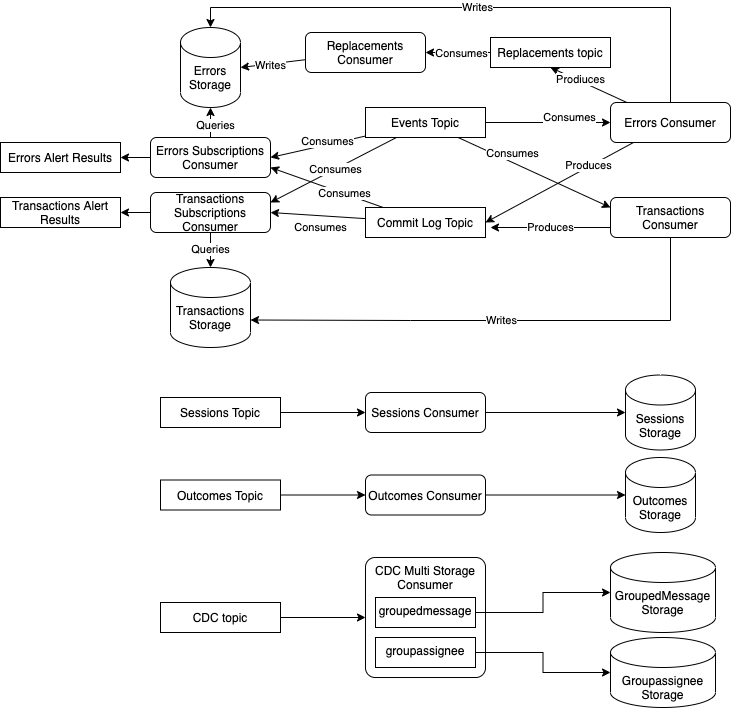

The diagram above was exported from draw.io. Its source (the exported page's mxGraphModel, read from the mxfile embedded in the PNG):
<mxGraphModel dx="1426" dy="910" grid="1" gridSize="10" guides="1" tooltips="1" connect="1" arrows="1" fold="1" page="1" pageScale="1" pageWidth="850" pageHeight="1100" math="0" shadow="0">
  <root>
    <mxCell id="0" />
    <mxCell id="1" parent="0" />
    <mxCell id="DwkiZvlR3CFe5qKWv2oU-11" value="Consumes" style="rounded=0;orthogonalLoop=1;jettySize=auto;html=1;entryX=0;entryY=0.5;entryDx=0;entryDy=0;" edge="1" parent="1" source="DwkiZvlR3CFe5qKWv2oU-1" target="DwkiZvlR3CFe5qKWv2oU-6">
      <mxGeometry x="0.3514" y="5" relative="1" as="geometry">
        <mxPoint as="offset" />
      </mxGeometry>
    </mxCell>
    <mxCell id="DwkiZvlR3CFe5qKWv2oU-13" value="Consumes" style="rounded=0;orthogonalLoop=1;jettySize=auto;html=1;entryX=0;entryY=0.25;entryDx=0;entryDy=0;" edge="1" parent="1" source="DwkiZvlR3CFe5qKWv2oU-1" target="DwkiZvlR3CFe5qKWv2oU-7">
      <mxGeometry x="-0.3289" y="8" relative="1" as="geometry">
        <mxPoint as="offset" />
      </mxGeometry>
    </mxCell>
    <mxCell id="DwkiZvlR3CFe5qKWv2oU-17" style="rounded=0;orthogonalLoop=1;jettySize=auto;html=1;entryX=1;entryY=0.5;entryDx=0;entryDy=0;" edge="1" parent="1" source="DwkiZvlR3CFe5qKWv2oU-1" target="DwkiZvlR3CFe5qKWv2oU-15">
      <mxGeometry relative="1" as="geometry" />
    </mxCell>
    <mxCell id="DwkiZvlR3CFe5qKWv2oU-61" value="Consumes" style="edgeLabel;html=1;align=center;verticalAlign=middle;resizable=0;points=[];" vertex="1" connectable="0" parent="DwkiZvlR3CFe5qKWv2oU-17">
      <mxGeometry x="-0.2" y="-4" relative="1" as="geometry">
        <mxPoint as="offset" />
      </mxGeometry>
    </mxCell>
    <mxCell id="DwkiZvlR3CFe5qKWv2oU-55" style="rounded=0;orthogonalLoop=1;jettySize=auto;html=1;entryX=1;entryY=0.25;entryDx=0;entryDy=0;" edge="1" parent="1" source="DwkiZvlR3CFe5qKWv2oU-1" target="DwkiZvlR3CFe5qKWv2oU-16">
      <mxGeometry relative="1" as="geometry" />
    </mxCell>
    <mxCell id="DwkiZvlR3CFe5qKWv2oU-59" value="Consumes" style="edgeLabel;html=1;align=center;verticalAlign=middle;resizable=0;points=[];" vertex="1" connectable="0" parent="DwkiZvlR3CFe5qKWv2oU-55">
      <mxGeometry x="-0.0333" relative="1" as="geometry">
        <mxPoint as="offset" />
      </mxGeometry>
    </mxCell>
    <mxCell id="DwkiZvlR3CFe5qKWv2oU-1" value="Events Topic" style="rounded=0;whiteSpace=wrap;html=1;" vertex="1" parent="1">
      <mxGeometry x="425" y="130" width="120" height="30" as="geometry" />
    </mxCell>
    <mxCell id="DwkiZvlR3CFe5qKWv2oU-29" style="edgeStyle=orthogonalEdgeStyle;rounded=0;orthogonalLoop=1;jettySize=auto;html=1;entryX=0;entryY=0.5;entryDx=0;entryDy=0;" edge="1" parent="1" source="DwkiZvlR3CFe5qKWv2oU-2" target="DwkiZvlR3CFe5qKWv2oU-25">
      <mxGeometry relative="1" as="geometry" />
    </mxCell>
    <mxCell id="DwkiZvlR3CFe5qKWv2oU-2" value="CDC topic" style="rounded=0;whiteSpace=wrap;html=1;" vertex="1" parent="1">
      <mxGeometry x="220" y="625" width="120" height="30" as="geometry" />
    </mxCell>
    <mxCell id="DwkiZvlR3CFe5qKWv2oU-62" style="edgeStyle=orthogonalEdgeStyle;rounded=0;orthogonalLoop=1;jettySize=auto;html=1;entryX=0;entryY=0.5;entryDx=0;entryDy=0;" edge="1" parent="1" source="DwkiZvlR3CFe5qKWv2oU-3" target="DwkiZvlR3CFe5qKWv2oU-21">
      <mxGeometry relative="1" as="geometry" />
    </mxCell>
    <mxCell id="DwkiZvlR3CFe5qKWv2oU-3" value="Sessions Topic" style="rounded=0;whiteSpace=wrap;html=1;" vertex="1" parent="1">
      <mxGeometry x="220" y="420" width="120" height="30" as="geometry" />
    </mxCell>
    <mxCell id="DwkiZvlR3CFe5qKWv2oU-24" style="edgeStyle=orthogonalEdgeStyle;rounded=0;orthogonalLoop=1;jettySize=auto;html=1;entryX=0;entryY=0.5;entryDx=0;entryDy=0;" edge="1" parent="1" source="DwkiZvlR3CFe5qKWv2oU-4" target="DwkiZvlR3CFe5qKWv2oU-23">
      <mxGeometry relative="1" as="geometry" />
    </mxCell>
    <mxCell id="DwkiZvlR3CFe5qKWv2oU-4" value="Outcomes Topic" style="rounded=0;whiteSpace=wrap;html=1;" vertex="1" parent="1">
      <mxGeometry x="220" y="502.5" width="120" height="30" as="geometry" />
    </mxCell>
    <mxCell id="DwkiZvlR3CFe5qKWv2oU-51" value="Writes" style="edgeStyle=orthogonalEdgeStyle;rounded=0;orthogonalLoop=1;jettySize=auto;html=1;entryX=0.5;entryY=0;entryDx=0;entryDy=0;entryPerimeter=0;" edge="1" parent="1" source="DwkiZvlR3CFe5qKWv2oU-6" target="DwkiZvlR3CFe5qKWv2oU-30">
      <mxGeometry relative="1" as="geometry">
        <Array as="points">
          <mxPoint x="730" y="30" />
          <mxPoint x="270" y="30" />
        </Array>
      </mxGeometry>
    </mxCell>
    <mxCell id="DwkiZvlR3CFe5qKWv2oU-70" style="edgeStyle=none;rounded=0;orthogonalLoop=1;jettySize=auto;html=1;entryX=1;entryY=0.5;entryDx=0;entryDy=0;" edge="1" parent="1" source="DwkiZvlR3CFe5qKWv2oU-6" target="DwkiZvlR3CFe5qKWv2oU-10">
      <mxGeometry relative="1" as="geometry" />
    </mxCell>
    <mxCell id="DwkiZvlR3CFe5qKWv2oU-71" value="Produces" style="edgeLabel;html=1;align=center;verticalAlign=middle;resizable=0;points=[];" vertex="1" connectable="0" parent="DwkiZvlR3CFe5qKWv2oU-70">
      <mxGeometry x="-0.3902" y="-2" relative="1" as="geometry">
        <mxPoint as="offset" />
      </mxGeometry>
    </mxCell>
    <mxCell id="DwkiZvlR3CFe5qKWv2oU-76" style="edgeStyle=none;rounded=0;orthogonalLoop=1;jettySize=auto;html=1;entryX=0.5;entryY=1;entryDx=0;entryDy=0;" edge="1" parent="1" source="DwkiZvlR3CFe5qKWv2oU-6" target="DwkiZvlR3CFe5qKWv2oU-75">
      <mxGeometry relative="1" as="geometry" />
    </mxCell>
    <mxCell id="DwkiZvlR3CFe5qKWv2oU-77" value="Prodiuces" style="edgeLabel;html=1;align=center;verticalAlign=middle;resizable=0;points=[];" vertex="1" connectable="0" parent="DwkiZvlR3CFe5qKWv2oU-76">
      <mxGeometry x="0.2472" y="-2" relative="1" as="geometry">
        <mxPoint as="offset" />
      </mxGeometry>
    </mxCell>
    <mxCell id="DwkiZvlR3CFe5qKWv2oU-6" value="Errors Consumer" style="rounded=1;whiteSpace=wrap;html=1;verticalAlign=middle;" vertex="1" parent="1">
      <mxGeometry x="670" y="125" width="120" height="40" as="geometry" />
    </mxCell>
    <mxCell id="DwkiZvlR3CFe5qKWv2oU-48" value="Writes" style="edgeStyle=orthogonalEdgeStyle;rounded=0;orthogonalLoop=1;jettySize=auto;html=1;entryX=1;entryY=0;entryDx=0;entryDy=52.5;entryPerimeter=0;" edge="1" parent="1" source="DwkiZvlR3CFe5qKWv2oU-7" target="DwkiZvlR3CFe5qKWv2oU-33">
      <mxGeometry relative="1" as="geometry">
        <Array as="points">
          <mxPoint x="730" y="343" />
          <mxPoint x="470" y="343" />
        </Array>
      </mxGeometry>
    </mxCell>
    <mxCell id="DwkiZvlR3CFe5qKWv2oU-54" value="Produces" style="rounded=0;orthogonalLoop=1;jettySize=auto;html=1;exitX=0;exitY=0.75;exitDx=0;exitDy=0;" edge="1" parent="1" source="DwkiZvlR3CFe5qKWv2oU-7">
      <mxGeometry relative="1" as="geometry">
        <mxPoint x="550" y="250" as="targetPoint" />
      </mxGeometry>
    </mxCell>
    <mxCell id="DwkiZvlR3CFe5qKWv2oU-7" value="Transactions Consumer" style="rounded=1;whiteSpace=wrap;html=1;verticalAlign=middle;" vertex="1" parent="1">
      <mxGeometry x="670" y="220" width="120" height="40" as="geometry" />
    </mxCell>
    <mxCell id="DwkiZvlR3CFe5qKWv2oU-19" style="rounded=0;orthogonalLoop=1;jettySize=auto;html=1;entryX=1;entryY=0.5;entryDx=0;entryDy=0;" edge="1" parent="1" source="DwkiZvlR3CFe5qKWv2oU-10" target="DwkiZvlR3CFe5qKWv2oU-16">
      <mxGeometry relative="1" as="geometry" />
    </mxCell>
    <mxCell id="DwkiZvlR3CFe5qKWv2oU-60" value="Consumes" style="edgeLabel;html=1;align=center;verticalAlign=middle;resizable=0;points=[];" vertex="1" connectable="0" parent="DwkiZvlR3CFe5qKWv2oU-19">
      <mxGeometry x="-0.48" y="1" relative="1" as="geometry">
        <mxPoint x="-20" y="9" as="offset" />
      </mxGeometry>
    </mxCell>
    <mxCell id="DwkiZvlR3CFe5qKWv2oU-72" style="edgeStyle=none;rounded=0;orthogonalLoop=1;jettySize=auto;html=1;entryX=1;entryY=0.75;entryDx=0;entryDy=0;" edge="1" parent="1" source="DwkiZvlR3CFe5qKWv2oU-10" target="DwkiZvlR3CFe5qKWv2oU-15">
      <mxGeometry relative="1" as="geometry" />
    </mxCell>
    <mxCell id="DwkiZvlR3CFe5qKWv2oU-73" value="Consumes" style="edgeLabel;html=1;align=center;verticalAlign=middle;resizable=0;points=[];" vertex="1" connectable="0" parent="DwkiZvlR3CFe5qKWv2oU-72">
      <mxGeometry x="-0.3125" y="3" relative="1" as="geometry">
        <mxPoint y="-4" as="offset" />
      </mxGeometry>
    </mxCell>
    <mxCell id="DwkiZvlR3CFe5qKWv2oU-10" value="Commit Log Topic" style="rounded=0;whiteSpace=wrap;html=1;" vertex="1" parent="1">
      <mxGeometry x="425" y="230" width="120" height="30" as="geometry" />
    </mxCell>
    <mxCell id="DwkiZvlR3CFe5qKWv2oU-50" style="rounded=0;orthogonalLoop=1;jettySize=auto;html=1;entryX=0.5;entryY=1;entryDx=0;entryDy=0;entryPerimeter=0;" edge="1" parent="1" source="DwkiZvlR3CFe5qKWv2oU-15" target="DwkiZvlR3CFe5qKWv2oU-30">
      <mxGeometry relative="1" as="geometry" />
    </mxCell>
    <mxCell id="DwkiZvlR3CFe5qKWv2oU-56" value="Queries" style="edgeLabel;html=1;align=center;verticalAlign=middle;resizable=0;points=[];" vertex="1" connectable="0" parent="DwkiZvlR3CFe5qKWv2oU-50">
      <mxGeometry x="-0.1333" y="-4" relative="1" as="geometry">
        <mxPoint as="offset" />
      </mxGeometry>
    </mxCell>
    <mxCell id="DwkiZvlR3CFe5qKWv2oU-68" style="edgeStyle=none;rounded=0;orthogonalLoop=1;jettySize=auto;html=1;" edge="1" parent="1" source="DwkiZvlR3CFe5qKWv2oU-15" target="DwkiZvlR3CFe5qKWv2oU-66">
      <mxGeometry relative="1" as="geometry" />
    </mxCell>
    <mxCell id="DwkiZvlR3CFe5qKWv2oU-15" value="Errors Subscriptions Consumer" style="rounded=1;whiteSpace=wrap;html=1;verticalAlign=middle;" vertex="1" parent="1">
      <mxGeometry x="210" y="160" width="120" height="40" as="geometry" />
    </mxCell>
    <mxCell id="DwkiZvlR3CFe5qKWv2oU-49" value="Queries" style="edgeStyle=orthogonalEdgeStyle;rounded=0;orthogonalLoop=1;jettySize=auto;html=1;entryX=0.5;entryY=0;entryDx=0;entryDy=0;entryPerimeter=0;" edge="1" parent="1" source="DwkiZvlR3CFe5qKWv2oU-16" target="DwkiZvlR3CFe5qKWv2oU-33">
      <mxGeometry relative="1" as="geometry" />
    </mxCell>
    <mxCell id="DwkiZvlR3CFe5qKWv2oU-69" style="edgeStyle=none;rounded=0;orthogonalLoop=1;jettySize=auto;html=1;" edge="1" parent="1" source="DwkiZvlR3CFe5qKWv2oU-16" target="DwkiZvlR3CFe5qKWv2oU-67">
      <mxGeometry relative="1" as="geometry" />
    </mxCell>
    <mxCell id="DwkiZvlR3CFe5qKWv2oU-16" value="Transactions Subscriptions Consumer" style="rounded=1;whiteSpace=wrap;html=1;verticalAlign=middle;" vertex="1" parent="1">
      <mxGeometry x="210" y="215" width="120" height="40" as="geometry" />
    </mxCell>
    <mxCell id="DwkiZvlR3CFe5qKWv2oU-37" style="edgeStyle=orthogonalEdgeStyle;rounded=0;orthogonalLoop=1;jettySize=auto;html=1;entryX=0;entryY=0.5;entryDx=0;entryDy=0;entryPerimeter=0;" edge="1" parent="1" source="DwkiZvlR3CFe5qKWv2oU-21" target="DwkiZvlR3CFe5qKWv2oU-36">
      <mxGeometry relative="1" as="geometry" />
    </mxCell>
    <mxCell id="DwkiZvlR3CFe5qKWv2oU-21" value="Sessions Consumer" style="rounded=1;whiteSpace=wrap;html=1;verticalAlign=middle;" vertex="1" parent="1">
      <mxGeometry x="425" y="415" width="120" height="40" as="geometry" />
    </mxCell>
    <mxCell id="DwkiZvlR3CFe5qKWv2oU-39" style="edgeStyle=orthogonalEdgeStyle;rounded=0;orthogonalLoop=1;jettySize=auto;html=1;entryX=0;entryY=0.5;entryDx=0;entryDy=0;entryPerimeter=0;" edge="1" parent="1" source="DwkiZvlR3CFe5qKWv2oU-23" target="DwkiZvlR3CFe5qKWv2oU-38">
      <mxGeometry relative="1" as="geometry" />
    </mxCell>
    <mxCell id="DwkiZvlR3CFe5qKWv2oU-23" value="Outcomes Consumer" style="rounded=1;whiteSpace=wrap;html=1;verticalAlign=middle;" vertex="1" parent="1">
      <mxGeometry x="425" y="497.5" width="120" height="40" as="geometry" />
    </mxCell>
    <mxCell id="DwkiZvlR3CFe5qKWv2oU-25" value="CDC Multi Storage Consumer" style="rounded=1;whiteSpace=wrap;html=1;verticalAlign=top;arcSize=8;" vertex="1" parent="1">
      <mxGeometry x="425" y="580" width="120" height="120" as="geometry" />
    </mxCell>
    <mxCell id="DwkiZvlR3CFe5qKWv2oU-41" style="edgeStyle=orthogonalEdgeStyle;rounded=0;orthogonalLoop=1;jettySize=auto;html=1;entryX=0;entryY=0.5;entryDx=0;entryDy=0;entryPerimeter=0;" edge="1" parent="1" source="DwkiZvlR3CFe5qKWv2oU-27" target="DwkiZvlR3CFe5qKWv2oU-40">
      <mxGeometry relative="1" as="geometry" />
    </mxCell>
    <mxCell id="DwkiZvlR3CFe5qKWv2oU-27" value="groupedmessage" style="rounded=0;whiteSpace=wrap;html=1;verticalAlign=top;" vertex="1" parent="1">
      <mxGeometry x="435" y="620" width="100" height="30" as="geometry" />
    </mxCell>
    <mxCell id="DwkiZvlR3CFe5qKWv2oU-64" style="edgeStyle=orthogonalEdgeStyle;rounded=0;orthogonalLoop=1;jettySize=auto;html=1;entryX=0;entryY=0.5;entryDx=0;entryDy=0;entryPerimeter=0;" edge="1" parent="1" source="DwkiZvlR3CFe5qKWv2oU-28" target="DwkiZvlR3CFe5qKWv2oU-63">
      <mxGeometry relative="1" as="geometry" />
    </mxCell>
    <mxCell id="DwkiZvlR3CFe5qKWv2oU-28" value="groupassignee" style="rounded=0;whiteSpace=wrap;html=1;verticalAlign=top;" vertex="1" parent="1">
      <mxGeometry x="435" y="660" width="100" height="30" as="geometry" />
    </mxCell>
    <mxCell id="DwkiZvlR3CFe5qKWv2oU-30" value="Errors Storage" style="shape=cylinder3;whiteSpace=wrap;html=1;boundedLbl=1;backgroundOutline=1;size=15;verticalAlign=top;" vertex="1" parent="1">
      <mxGeometry x="240" y="50" width="60" height="80" as="geometry" />
    </mxCell>
    <mxCell id="DwkiZvlR3CFe5qKWv2oU-33" value="Transactions Storage" style="shape=cylinder3;whiteSpace=wrap;html=1;boundedLbl=1;backgroundOutline=1;size=15;verticalAlign=top;" vertex="1" parent="1">
      <mxGeometry x="230" y="290" width="80" height="80" as="geometry" />
    </mxCell>
    <mxCell id="DwkiZvlR3CFe5qKWv2oU-36" value="Sessions Storage" style="shape=cylinder3;whiteSpace=wrap;html=1;boundedLbl=1;backgroundOutline=1;size=15;verticalAlign=top;" vertex="1" parent="1">
      <mxGeometry x="685" y="397.5" width="70" height="75" as="geometry" />
    </mxCell>
    <mxCell id="DwkiZvlR3CFe5qKWv2oU-38" value="Outcomes Storage" style="shape=cylinder3;whiteSpace=wrap;html=1;boundedLbl=1;backgroundOutline=1;size=15;verticalAlign=top;" vertex="1" parent="1">
      <mxGeometry x="685" y="480" width="70" height="75" as="geometry" />
    </mxCell>
    <mxCell id="DwkiZvlR3CFe5qKWv2oU-40" value="GroupedMessage Storage" style="shape=cylinder3;whiteSpace=wrap;html=1;boundedLbl=1;backgroundOutline=1;size=15;verticalAlign=top;" vertex="1" parent="1">
      <mxGeometry x="670" y="575" width="105" height="80" as="geometry" />
    </mxCell>
    <mxCell id="DwkiZvlR3CFe5qKWv2oU-63" value="Groupassignee Storage" style="shape=cylinder3;whiteSpace=wrap;html=1;boundedLbl=1;backgroundOutline=1;size=15;verticalAlign=top;" vertex="1" parent="1">
      <mxGeometry x="670" y="660" width="105" height="70" as="geometry" />
    </mxCell>
    <mxCell id="DwkiZvlR3CFe5qKWv2oU-65" style="edgeStyle=orthogonalEdgeStyle;rounded=0;orthogonalLoop=1;jettySize=auto;html=1;exitX=0.5;exitY=1;exitDx=0;exitDy=0;exitPerimeter=0;" edge="1" parent="1" source="DwkiZvlR3CFe5qKWv2oU-63" target="DwkiZvlR3CFe5qKWv2oU-63">
      <mxGeometry relative="1" as="geometry" />
    </mxCell>
    <mxCell id="DwkiZvlR3CFe5qKWv2oU-66" value="Errors Alert Results" style="rounded=0;whiteSpace=wrap;html=1;" vertex="1" parent="1">
      <mxGeometry x="60" y="165" width="120" height="30" as="geometry" />
    </mxCell>
    <mxCell id="DwkiZvlR3CFe5qKWv2oU-67" value="Transactions Alert Results" style="rounded=0;whiteSpace=wrap;html=1;" vertex="1" parent="1">
      <mxGeometry x="60" y="220" width="120" height="30" as="geometry" />
    </mxCell>
    <mxCell id="DwkiZvlR3CFe5qKWv2oU-79" style="edgeStyle=none;rounded=0;orthogonalLoop=1;jettySize=auto;html=1;" edge="1" parent="1" source="DwkiZvlR3CFe5qKWv2oU-75" target="DwkiZvlR3CFe5qKWv2oU-78">
      <mxGeometry relative="1" as="geometry" />
    </mxCell>
    <mxCell id="DwkiZvlR3CFe5qKWv2oU-81" value="Consumes" style="edgeLabel;html=1;align=center;verticalAlign=middle;resizable=0;points=[];" vertex="1" connectable="0" parent="DwkiZvlR3CFe5qKWv2oU-79">
      <mxGeometry x="0.3231" y="1" relative="1" as="geometry">
        <mxPoint x="13" y="-1" as="offset" />
      </mxGeometry>
    </mxCell>
    <mxCell id="DwkiZvlR3CFe5qKWv2oU-75" value="Replacements topic" style="rounded=0;whiteSpace=wrap;html=1;" vertex="1" parent="1">
      <mxGeometry x="550" y="60" width="120" height="30" as="geometry" />
    </mxCell>
    <mxCell id="DwkiZvlR3CFe5qKWv2oU-80" style="edgeStyle=none;rounded=0;orthogonalLoop=1;jettySize=auto;html=1;entryX=1;entryY=0.5;entryDx=0;entryDy=0;entryPerimeter=0;" edge="1" parent="1" source="DwkiZvlR3CFe5qKWv2oU-78" target="DwkiZvlR3CFe5qKWv2oU-30">
      <mxGeometry relative="1" as="geometry" />
    </mxCell>
    <mxCell id="DwkiZvlR3CFe5qKWv2oU-83" value="Writes" style="edgeLabel;html=1;align=center;verticalAlign=middle;resizable=0;points=[];" vertex="1" connectable="0" parent="DwkiZvlR3CFe5qKWv2oU-80">
      <mxGeometry x="0.1094" relative="1" as="geometry">
        <mxPoint y="1" as="offset" />
      </mxGeometry>
    </mxCell>
    <mxCell id="DwkiZvlR3CFe5qKWv2oU-78" value="Replacements Consumer" style="rounded=1;whiteSpace=wrap;html=1;verticalAlign=middle;" vertex="1" parent="1">
      <mxGeometry x="365" y="55" width="120" height="40" as="geometry" />
    </mxCell>
  </root>
</mxGraphModel>